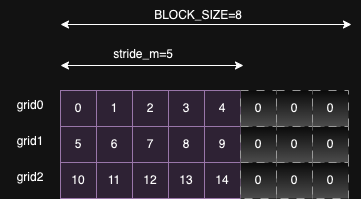

The diagram above was exported from draw.io. Its source (the exported page's mxGraphModel, read from the mxfile embedded in the PNG):
<mxGraphModel dx="1306" dy="835" grid="0" gridSize="10" guides="1" tooltips="1" connect="1" arrows="1" fold="1" page="1" pageScale="1" pageWidth="850" pageHeight="1100" math="0" shadow="0">
  <root>
    <mxCell id="0" />
    <mxCell id="1" parent="0" />
    <mxCell id="xm49QlQ-4y-fIkOGEKzb-2" value="0" style="whiteSpace=wrap;html=1;aspect=fixed;fillColor=#e1d5e7;strokeColor=#9673a6;" parent="1" vertex="1">
      <mxGeometry x="196" y="247" width="36" height="36" as="geometry" />
    </mxCell>
    <mxCell id="xm49QlQ-4y-fIkOGEKzb-3" value="1" style="whiteSpace=wrap;html=1;aspect=fixed;fillColor=#e1d5e7;strokeColor=#9673a6;" parent="1" vertex="1">
      <mxGeometry x="232" y="247" width="36" height="36" as="geometry" />
    </mxCell>
    <mxCell id="xm49QlQ-4y-fIkOGEKzb-4" value="2" style="whiteSpace=wrap;html=1;aspect=fixed;fillColor=#e1d5e7;strokeColor=#9673a6;" parent="1" vertex="1">
      <mxGeometry x="268" y="247" width="36" height="36" as="geometry" />
    </mxCell>
    <mxCell id="xm49QlQ-4y-fIkOGEKzb-5" value="3" style="whiteSpace=wrap;html=1;aspect=fixed;fillColor=#e1d5e7;strokeColor=#9673a6;" parent="1" vertex="1">
      <mxGeometry x="304" y="247" width="36" height="36" as="geometry" />
    </mxCell>
    <mxCell id="xm49QlQ-4y-fIkOGEKzb-18" value="grid0" style="text;html=1;strokeColor=none;fillColor=none;align=center;verticalAlign=middle;whiteSpace=wrap;rounded=0;" parent="1" vertex="1">
      <mxGeometry x="136" y="247" width="60" height="30" as="geometry" />
    </mxCell>
    <mxCell id="xm49QlQ-4y-fIkOGEKzb-19" value="grid1" style="text;html=1;strokeColor=none;fillColor=none;align=center;verticalAlign=middle;whiteSpace=wrap;rounded=0;" parent="1" vertex="1">
      <mxGeometry x="136" y="283" width="60" height="30" as="geometry" />
    </mxCell>
    <mxCell id="xm49QlQ-4y-fIkOGEKzb-20" value="grid2" style="text;html=1;strokeColor=none;fillColor=none;align=center;verticalAlign=middle;whiteSpace=wrap;rounded=0;" parent="1" vertex="1">
      <mxGeometry x="136" y="319" width="60" height="30" as="geometry" />
    </mxCell>
    <mxCell id="xm49QlQ-4y-fIkOGEKzb-22" value="4" style="whiteSpace=wrap;html=1;aspect=fixed;fillColor=#e1d5e7;strokeColor=#9673a6;" parent="1" vertex="1">
      <mxGeometry x="340" y="247" width="36" height="36" as="geometry" />
    </mxCell>
    <mxCell id="xm49QlQ-4y-fIkOGEKzb-23" value="5" style="whiteSpace=wrap;html=1;aspect=fixed;fillColor=#e1d5e7;strokeColor=#9673a6;" parent="1" vertex="1">
      <mxGeometry x="196" y="283" width="36" height="36" as="geometry" />
    </mxCell>
    <mxCell id="xm49QlQ-4y-fIkOGEKzb-24" value="6" style="whiteSpace=wrap;html=1;aspect=fixed;fillColor=#e1d5e7;strokeColor=#9673a6;" parent="1" vertex="1">
      <mxGeometry x="232" y="283" width="36" height="36" as="geometry" />
    </mxCell>
    <mxCell id="xm49QlQ-4y-fIkOGEKzb-25" value="7" style="whiteSpace=wrap;html=1;aspect=fixed;fillColor=#e1d5e7;strokeColor=#9673a6;" parent="1" vertex="1">
      <mxGeometry x="268" y="283" width="36" height="36" as="geometry" />
    </mxCell>
    <mxCell id="xm49QlQ-4y-fIkOGEKzb-26" value="8" style="whiteSpace=wrap;html=1;aspect=fixed;fillColor=#e1d5e7;strokeColor=#9673a6;" parent="1" vertex="1">
      <mxGeometry x="304" y="283" width="36" height="36" as="geometry" />
    </mxCell>
    <mxCell id="xm49QlQ-4y-fIkOGEKzb-27" value="9" style="whiteSpace=wrap;html=1;aspect=fixed;fillColor=#e1d5e7;strokeColor=#9673a6;" parent="1" vertex="1">
      <mxGeometry x="340" y="283" width="36" height="36" as="geometry" />
    </mxCell>
    <mxCell id="xm49QlQ-4y-fIkOGEKzb-28" value="10" style="whiteSpace=wrap;html=1;aspect=fixed;fillColor=#e1d5e7;strokeColor=#9673a6;" parent="1" vertex="1">
      <mxGeometry x="196" y="319" width="36" height="36" as="geometry" />
    </mxCell>
    <mxCell id="xm49QlQ-4y-fIkOGEKzb-29" value="11" style="whiteSpace=wrap;html=1;aspect=fixed;fillColor=#e1d5e7;strokeColor=#9673a6;" parent="1" vertex="1">
      <mxGeometry x="232" y="319" width="36" height="36" as="geometry" />
    </mxCell>
    <mxCell id="xm49QlQ-4y-fIkOGEKzb-30" value="12" style="whiteSpace=wrap;html=1;aspect=fixed;fillColor=#e1d5e7;strokeColor=#9673a6;" parent="1" vertex="1">
      <mxGeometry x="268" y="319" width="36" height="36" as="geometry" />
    </mxCell>
    <mxCell id="xm49QlQ-4y-fIkOGEKzb-31" value="13" style="whiteSpace=wrap;html=1;aspect=fixed;fillColor=#e1d5e7;strokeColor=#9673a6;" parent="1" vertex="1">
      <mxGeometry x="304" y="319" width="36" height="36" as="geometry" />
    </mxCell>
    <mxCell id="xm49QlQ-4y-fIkOGEKzb-32" value="14" style="whiteSpace=wrap;html=1;aspect=fixed;fillColor=#e1d5e7;strokeColor=#9673a6;" parent="1" vertex="1">
      <mxGeometry x="340" y="319" width="36" height="36" as="geometry" />
    </mxCell>
    <mxCell id="xm49QlQ-4y-fIkOGEKzb-34" value="" style="endArrow=classic;startArrow=classic;html=1;rounded=0;" parent="1" edge="1">
      <mxGeometry width="50" height="50" relative="1" as="geometry">
        <mxPoint x="196" y="222" as="sourcePoint" />
        <mxPoint x="379" y="222" as="targetPoint" />
      </mxGeometry>
    </mxCell>
    <mxCell id="xm49QlQ-4y-fIkOGEKzb-35" value="stride_m=5" style="text;html=1;strokeColor=none;fillColor=none;align=center;verticalAlign=middle;whiteSpace=wrap;rounded=0;" parent="1" vertex="1">
      <mxGeometry x="249" y="196" width="60" height="30" as="geometry" />
    </mxCell>
    <mxCell id="xm49QlQ-4y-fIkOGEKzb-36" value="0" style="whiteSpace=wrap;html=1;aspect=fixed;fillColor=#f5f5f5;strokeColor=#666666;dashed=1;dashPattern=8 8;strokeWidth=1;perimeterSpacing=6;gradientColor=#b3b3b3;" parent="1" vertex="1">
      <mxGeometry x="376" y="247" width="36" height="36" as="geometry" />
    </mxCell>
    <mxCell id="xm49QlQ-4y-fIkOGEKzb-37" value="0" style="whiteSpace=wrap;html=1;aspect=fixed;fillColor=#f5f5f5;strokeColor=#666666;dashed=1;dashPattern=8 8;strokeWidth=1;perimeterSpacing=6;gradientColor=#b3b3b3;" parent="1" vertex="1">
      <mxGeometry x="412" y="247" width="36" height="36" as="geometry" />
    </mxCell>
    <mxCell id="xm49QlQ-4y-fIkOGEKzb-38" value="0" style="whiteSpace=wrap;html=1;aspect=fixed;fillColor=#f5f5f5;strokeColor=#666666;dashed=1;dashPattern=8 8;strokeWidth=1;perimeterSpacing=6;gradientColor=#b3b3b3;" parent="1" vertex="1">
      <mxGeometry x="448" y="247" width="36" height="36" as="geometry" />
    </mxCell>
    <mxCell id="xm49QlQ-4y-fIkOGEKzb-39" value="0" style="whiteSpace=wrap;html=1;aspect=fixed;fillColor=#f5f5f5;strokeColor=#666666;dashed=1;dashPattern=8 8;strokeWidth=1;perimeterSpacing=6;gradientColor=#b3b3b3;" parent="1" vertex="1">
      <mxGeometry x="376" y="283" width="36" height="36" as="geometry" />
    </mxCell>
    <mxCell id="xm49QlQ-4y-fIkOGEKzb-40" value="0" style="whiteSpace=wrap;html=1;aspect=fixed;fillColor=#f5f5f5;strokeColor=#666666;dashed=1;dashPattern=8 8;strokeWidth=1;perimeterSpacing=6;gradientColor=#b3b3b3;" parent="1" vertex="1">
      <mxGeometry x="412" y="283" width="36" height="36" as="geometry" />
    </mxCell>
    <mxCell id="xm49QlQ-4y-fIkOGEKzb-41" value="0" style="whiteSpace=wrap;html=1;aspect=fixed;fillColor=#f5f5f5;strokeColor=#666666;dashed=1;dashPattern=8 8;strokeWidth=1;perimeterSpacing=6;gradientColor=#b3b3b3;" parent="1" vertex="1">
      <mxGeometry x="448" y="283" width="36" height="36" as="geometry" />
    </mxCell>
    <mxCell id="xm49QlQ-4y-fIkOGEKzb-42" value="0" style="whiteSpace=wrap;html=1;aspect=fixed;fillColor=#f5f5f5;strokeColor=#666666;dashed=1;dashPattern=8 8;strokeWidth=1;perimeterSpacing=6;gradientColor=#b3b3b3;" parent="1" vertex="1">
      <mxGeometry x="376" y="319" width="36" height="36" as="geometry" />
    </mxCell>
    <mxCell id="xm49QlQ-4y-fIkOGEKzb-43" value="0" style="whiteSpace=wrap;html=1;aspect=fixed;fillColor=#f5f5f5;strokeColor=#666666;dashed=1;dashPattern=8 8;strokeWidth=1;perimeterSpacing=6;gradientColor=#b3b3b3;" parent="1" vertex="1">
      <mxGeometry x="412" y="319" width="36" height="36" as="geometry" />
    </mxCell>
    <mxCell id="xm49QlQ-4y-fIkOGEKzb-44" value="0" style="whiteSpace=wrap;html=1;aspect=fixed;fillColor=#f5f5f5;strokeColor=#666666;dashed=1;dashPattern=8 8;strokeWidth=1;perimeterSpacing=6;gradientColor=#b3b3b3;" parent="1" vertex="1">
      <mxGeometry x="448" y="319" width="36" height="36" as="geometry" />
    </mxCell>
    <mxCell id="xm49QlQ-4y-fIkOGEKzb-45" value="" style="endArrow=classic;startArrow=classic;html=1;rounded=0;" parent="1" edge="1">
      <mxGeometry width="50" height="50" relative="1" as="geometry">
        <mxPoint x="196" y="181" as="sourcePoint" />
        <mxPoint x="487" y="181" as="targetPoint" />
      </mxGeometry>
    </mxCell>
    <mxCell id="xm49QlQ-4y-fIkOGEKzb-46" value="BLOCK_SIZE=8" style="text;html=1;strokeColor=none;fillColor=none;align=center;verticalAlign=middle;whiteSpace=wrap;rounded=0;" parent="1" vertex="1">
      <mxGeometry x="304" y="157" width="60" height="30" as="geometry" />
    </mxCell>
  </root>
</mxGraphModel>